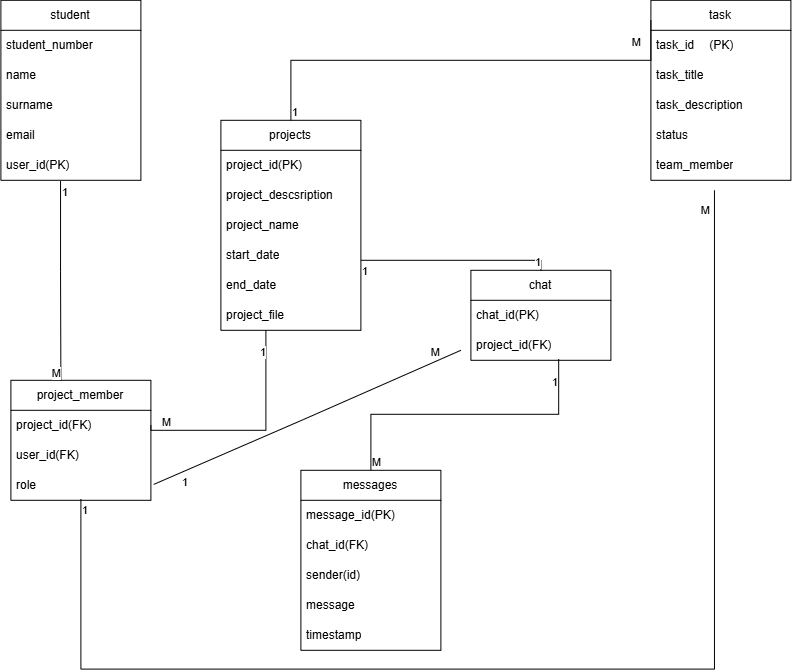

The diagram above was exported from draw.io. Its source (the exported page's mxGraphModel, read from the mxfile embedded in the PNG):
<mxGraphModel dx="1288" dy="701" grid="1" gridSize="10" guides="1" tooltips="1" connect="1" arrows="1" fold="1" page="1" pageScale="1" pageWidth="827" pageHeight="1169" math="0" shadow="0">
  <root>
    <mxCell id="0" />
    <mxCell id="1" parent="0" />
    <mxCell id="w1OxdYO-EKpAtfbInBC8-1" parent="1" style="swimlane;fontStyle=0;childLayout=stackLayout;horizontal=1;startSize=30;horizontalStack=0;resizeParent=1;resizeParentMax=0;resizeLast=0;collapsible=1;marginBottom=0;whiteSpace=wrap;html=1;" value="student" vertex="1">
      <mxGeometry height="180" width="140" x="10" y="70" as="geometry" />
    </mxCell>
    <mxCell id="w1OxdYO-EKpAtfbInBC8-4" parent="w1OxdYO-EKpAtfbInBC8-1" style="text;strokeColor=none;fillColor=none;align=left;verticalAlign=middle;spacingLeft=4;spacingRight=4;overflow=hidden;points=[[0,0.5],[1,0.5]];portConstraint=eastwest;rotatable=0;whiteSpace=wrap;html=1;" value="student_number" vertex="1">
      <mxGeometry height="30" width="140" y="30" as="geometry" />
    </mxCell>
    <mxCell id="w1OxdYO-EKpAtfbInBC8-5" parent="w1OxdYO-EKpAtfbInBC8-1" style="text;strokeColor=none;fillColor=none;align=left;verticalAlign=middle;spacingLeft=4;spacingRight=4;overflow=hidden;points=[[0,0.5],[1,0.5]];portConstraint=eastwest;rotatable=0;whiteSpace=wrap;html=1;" value="name" vertex="1">
      <mxGeometry height="30" width="140" y="60" as="geometry" />
    </mxCell>
    <mxCell id="w1OxdYO-EKpAtfbInBC8-6" parent="w1OxdYO-EKpAtfbInBC8-1" style="text;strokeColor=none;fillColor=none;align=left;verticalAlign=middle;spacingLeft=4;spacingRight=4;overflow=hidden;points=[[0,0.5],[1,0.5]];portConstraint=eastwest;rotatable=0;whiteSpace=wrap;html=1;" value="surname" vertex="1">
      <mxGeometry height="30" width="140" y="90" as="geometry" />
    </mxCell>
    <mxCell id="w1OxdYO-EKpAtfbInBC8-7" parent="w1OxdYO-EKpAtfbInBC8-1" style="text;strokeColor=none;fillColor=none;align=left;verticalAlign=middle;spacingLeft=4;spacingRight=4;overflow=hidden;points=[[0,0.5],[1,0.5]];portConstraint=eastwest;rotatable=0;whiteSpace=wrap;html=1;" value="email" vertex="1">
      <mxGeometry height="30" width="140" y="120" as="geometry" />
    </mxCell>
    <mxCell id="w1OxdYO-EKpAtfbInBC8-25" parent="w1OxdYO-EKpAtfbInBC8-1" style="text;strokeColor=none;fillColor=none;align=left;verticalAlign=middle;spacingLeft=4;spacingRight=4;overflow=hidden;points=[[0,0.5],[1,0.5]];portConstraint=eastwest;rotatable=0;whiteSpace=wrap;html=1;" value="user_id(PK)" vertex="1">
      <mxGeometry height="30" width="140" y="150" as="geometry" />
    </mxCell>
    <mxCell id="w1OxdYO-EKpAtfbInBC8-8" parent="1" style="swimlane;fontStyle=0;childLayout=stackLayout;horizontal=1;startSize=30;horizontalStack=0;resizeParent=1;resizeParentMax=0;resizeLast=0;collapsible=1;marginBottom=0;whiteSpace=wrap;html=1;" value="projects" vertex="1">
      <mxGeometry height="210" width="140" x="230" y="190" as="geometry" />
    </mxCell>
    <mxCell id="w1OxdYO-EKpAtfbInBC8-9" parent="w1OxdYO-EKpAtfbInBC8-8" style="text;strokeColor=none;fillColor=none;align=left;verticalAlign=middle;spacingLeft=4;spacingRight=4;overflow=hidden;points=[[0,0.5],[1,0.5]];portConstraint=eastwest;rotatable=0;whiteSpace=wrap;html=1;" value="project_id(PK)" vertex="1">
      <mxGeometry height="30" width="140" y="30" as="geometry" />
    </mxCell>
    <mxCell id="w1OxdYO-EKpAtfbInBC8-10" parent="w1OxdYO-EKpAtfbInBC8-8" style="text;strokeColor=none;fillColor=none;align=left;verticalAlign=middle;spacingLeft=4;spacingRight=4;overflow=hidden;points=[[0,0.5],[1,0.5]];portConstraint=eastwest;rotatable=0;whiteSpace=wrap;html=1;" value="project_descsription" vertex="1">
      <mxGeometry height="30" width="140" y="60" as="geometry" />
    </mxCell>
    <mxCell id="w1OxdYO-EKpAtfbInBC8-11" parent="w1OxdYO-EKpAtfbInBC8-8" style="text;strokeColor=none;fillColor=none;align=left;verticalAlign=middle;spacingLeft=4;spacingRight=4;overflow=hidden;points=[[0,0.5],[1,0.5]];portConstraint=eastwest;rotatable=0;whiteSpace=wrap;html=1;" value="project_name" vertex="1">
      <mxGeometry height="30" width="140" y="90" as="geometry" />
    </mxCell>
    <mxCell id="w1OxdYO-EKpAtfbInBC8-12" parent="w1OxdYO-EKpAtfbInBC8-8" style="text;strokeColor=none;fillColor=none;align=left;verticalAlign=middle;spacingLeft=4;spacingRight=4;overflow=hidden;points=[[0,0.5],[1,0.5]];portConstraint=eastwest;rotatable=0;whiteSpace=wrap;html=1;" value="start_date" vertex="1">
      <mxGeometry height="30" width="140" y="120" as="geometry" />
    </mxCell>
    <mxCell id="w1OxdYO-EKpAtfbInBC8-13" parent="w1OxdYO-EKpAtfbInBC8-8" style="text;strokeColor=none;fillColor=none;align=left;verticalAlign=middle;spacingLeft=4;spacingRight=4;overflow=hidden;points=[[0,0.5],[1,0.5]];portConstraint=eastwest;rotatable=0;whiteSpace=wrap;html=1;" value="end_date" vertex="1">
      <mxGeometry height="30" width="140" y="150" as="geometry" />
    </mxCell>
    <mxCell id="w1OxdYO-EKpAtfbInBC8-14" parent="w1OxdYO-EKpAtfbInBC8-8" style="text;strokeColor=none;fillColor=none;align=left;verticalAlign=middle;spacingLeft=4;spacingRight=4;overflow=hidden;points=[[0,0.5],[1,0.5]];portConstraint=eastwest;rotatable=0;whiteSpace=wrap;html=1;" value="project_file" vertex="1">
      <mxGeometry height="30" width="140" y="180" as="geometry" />
    </mxCell>
    <mxCell id="w1OxdYO-EKpAtfbInBC8-15" parent="1" style="swimlane;fontStyle=0;childLayout=stackLayout;horizontal=1;startSize=30;horizontalStack=0;resizeParent=1;resizeParentMax=0;resizeLast=0;collapsible=1;marginBottom=0;whiteSpace=wrap;html=1;" value="task" vertex="1">
      <mxGeometry height="180" width="140" x="660" y="70" as="geometry" />
    </mxCell>
    <mxCell id="w1OxdYO-EKpAtfbInBC8-16" parent="w1OxdYO-EKpAtfbInBC8-15" style="text;strokeColor=none;fillColor=none;align=left;verticalAlign=middle;spacingLeft=4;spacingRight=4;overflow=hidden;points=[[0,0.5],[1,0.5]];portConstraint=eastwest;rotatable=0;whiteSpace=wrap;html=1;" value="task_id&lt;span style=&quot;white-space: pre;&quot;&gt;&#09;&lt;/span&gt;(PK)" vertex="1">
      <mxGeometry height="30" width="140" y="30" as="geometry" />
    </mxCell>
    <mxCell id="w1OxdYO-EKpAtfbInBC8-17" parent="w1OxdYO-EKpAtfbInBC8-15" style="text;strokeColor=none;fillColor=none;align=left;verticalAlign=middle;spacingLeft=4;spacingRight=4;overflow=hidden;points=[[0,0.5],[1,0.5]];portConstraint=eastwest;rotatable=0;whiteSpace=wrap;html=1;" value="task_title" vertex="1">
      <mxGeometry height="30" width="140" y="60" as="geometry" />
    </mxCell>
    <mxCell id="w1OxdYO-EKpAtfbInBC8-18" parent="w1OxdYO-EKpAtfbInBC8-15" style="text;strokeColor=none;fillColor=none;align=left;verticalAlign=middle;spacingLeft=4;spacingRight=4;overflow=hidden;points=[[0,0.5],[1,0.5]];portConstraint=eastwest;rotatable=0;whiteSpace=wrap;html=1;" value="task_description" vertex="1">
      <mxGeometry height="30" width="140" y="90" as="geometry" />
    </mxCell>
    <mxCell id="w1OxdYO-EKpAtfbInBC8-19" parent="w1OxdYO-EKpAtfbInBC8-15" style="text;strokeColor=none;fillColor=none;align=left;verticalAlign=middle;spacingLeft=4;spacingRight=4;overflow=hidden;points=[[0,0.5],[1,0.5]];portConstraint=eastwest;rotatable=0;whiteSpace=wrap;html=1;" value="status" vertex="1">
      <mxGeometry height="30" width="140" y="120" as="geometry" />
    </mxCell>
    <mxCell id="w1OxdYO-EKpAtfbInBC8-20" parent="w1OxdYO-EKpAtfbInBC8-15" style="text;strokeColor=none;fillColor=none;align=left;verticalAlign=middle;spacingLeft=4;spacingRight=4;overflow=hidden;points=[[0,0.5],[1,0.5]];portConstraint=eastwest;rotatable=0;whiteSpace=wrap;html=1;" value="team_member" vertex="1">
      <mxGeometry height="30" width="140" y="150" as="geometry" />
    </mxCell>
    <mxCell id="w1OxdYO-EKpAtfbInBC8-21" parent="1" style="swimlane;fontStyle=0;childLayout=stackLayout;horizontal=1;startSize=30;horizontalStack=0;resizeParent=1;resizeParentMax=0;resizeLast=0;collapsible=1;marginBottom=0;whiteSpace=wrap;html=1;" value="project_member" vertex="1">
      <mxGeometry height="120" width="140" x="20" y="450" as="geometry" />
    </mxCell>
    <mxCell id="w1OxdYO-EKpAtfbInBC8-22" parent="w1OxdYO-EKpAtfbInBC8-21" style="text;strokeColor=none;fillColor=none;align=left;verticalAlign=middle;spacingLeft=4;spacingRight=4;overflow=hidden;points=[[0,0.5],[1,0.5]];portConstraint=eastwest;rotatable=0;whiteSpace=wrap;html=1;" value="project_id(FK)" vertex="1">
      <mxGeometry height="30" width="140" y="30" as="geometry" />
    </mxCell>
    <mxCell id="w1OxdYO-EKpAtfbInBC8-23" parent="w1OxdYO-EKpAtfbInBC8-21" style="text;strokeColor=none;fillColor=none;align=left;verticalAlign=middle;spacingLeft=4;spacingRight=4;overflow=hidden;points=[[0,0.5],[1,0.5]];portConstraint=eastwest;rotatable=0;whiteSpace=wrap;html=1;" value="user_id(FK)" vertex="1">
      <mxGeometry height="30" width="140" y="60" as="geometry" />
    </mxCell>
    <mxCell id="w1OxdYO-EKpAtfbInBC8-24" parent="w1OxdYO-EKpAtfbInBC8-21" style="text;strokeColor=none;fillColor=none;align=left;verticalAlign=middle;spacingLeft=4;spacingRight=4;overflow=hidden;points=[[0,0.5],[1,0.5]];portConstraint=eastwest;rotatable=0;whiteSpace=wrap;html=1;" value="role" vertex="1">
      <mxGeometry height="30" width="140" y="90" as="geometry" />
    </mxCell>
    <mxCell id="w1OxdYO-EKpAtfbInBC8-26" parent="1" style="swimlane;fontStyle=0;childLayout=stackLayout;horizontal=1;startSize=30;horizontalStack=0;resizeParent=1;resizeParentMax=0;resizeLast=0;collapsible=1;marginBottom=0;whiteSpace=wrap;html=1;" value="chat" vertex="1">
      <mxGeometry height="90" width="140" x="480" y="340" as="geometry" />
    </mxCell>
    <mxCell id="w1OxdYO-EKpAtfbInBC8-27" parent="w1OxdYO-EKpAtfbInBC8-26" style="text;strokeColor=none;fillColor=none;align=left;verticalAlign=middle;spacingLeft=4;spacingRight=4;overflow=hidden;points=[[0,0.5],[1,0.5]];portConstraint=eastwest;rotatable=0;whiteSpace=wrap;html=1;" value="chat_id(PK)" vertex="1">
      <mxGeometry height="30" width="140" y="30" as="geometry" />
    </mxCell>
    <mxCell id="w1OxdYO-EKpAtfbInBC8-28" parent="w1OxdYO-EKpAtfbInBC8-26" style="text;strokeColor=none;fillColor=none;align=left;verticalAlign=middle;spacingLeft=4;spacingRight=4;overflow=hidden;points=[[0,0.5],[1,0.5]];portConstraint=eastwest;rotatable=0;whiteSpace=wrap;html=1;" value="project_id(FK)" vertex="1">
      <mxGeometry height="30" width="140" y="60" as="geometry" />
    </mxCell>
    <mxCell id="w1OxdYO-EKpAtfbInBC8-33" edge="1" parent="1" source="w1OxdYO-EKpAtfbInBC8-22" style="edgeStyle=elbowEdgeStyle;html=1;endArrow=none;elbow=vertical;rounded=0;exitX=1;exitY=0.5;exitDx=0;exitDy=0;entryX=0.25;entryY=1;entryDx=0;entryDy=0;" value="">
      <mxGeometry relative="1" as="geometry">
        <Array as="points">
          <mxPoint x="220" y="500" />
        </Array>
        <mxPoint x="170" y="450" as="sourcePoint" />
        <mxPoint x="275" y="400" as="targetPoint" />
      </mxGeometry>
    </mxCell>
    <mxCell id="w1OxdYO-EKpAtfbInBC8-34" connectable="0" parent="w1OxdYO-EKpAtfbInBC8-33" style="edgeLabel;resizable=0;html=1;align=left;verticalAlign=bottom;" value="M" vertex="1">
      <mxGeometry relative="1" x="-1" as="geometry">
        <mxPoint x="10" y="5" as="offset" />
      </mxGeometry>
    </mxCell>
    <mxCell id="w1OxdYO-EKpAtfbInBC8-35" connectable="0" parent="w1OxdYO-EKpAtfbInBC8-33" style="edgeLabel;resizable=0;html=1;align=right;verticalAlign=bottom;" value="1" vertex="1">
      <mxGeometry relative="1" x="1" as="geometry">
        <mxPoint y="30" as="offset" />
      </mxGeometry>
    </mxCell>
    <mxCell id="w1OxdYO-EKpAtfbInBC8-36" edge="1" parent="1" source="w1OxdYO-EKpAtfbInBC8-25" style="edgeStyle=elbowEdgeStyle;html=1;endArrow=none;elbow=vertical;rounded=0;exitX=0.426;exitY=1.027;exitDx=0;exitDy=0;exitPerimeter=0;entryX=0.357;entryY=0;entryDx=0;entryDy=0;entryPerimeter=0;" target="w1OxdYO-EKpAtfbInBC8-21" value="">
      <mxGeometry relative="1" as="geometry">
        <Array as="points">
          <mxPoint x="146" y="341" />
        </Array>
        <mxPoint x="80" y="340" as="sourcePoint" />
        <mxPoint x="226" y="431" as="targetPoint" />
      </mxGeometry>
    </mxCell>
    <mxCell id="w1OxdYO-EKpAtfbInBC8-37" connectable="0" parent="w1OxdYO-EKpAtfbInBC8-36" style="edgeLabel;resizable=0;html=1;align=left;verticalAlign=bottom;" value="1" vertex="1">
      <mxGeometry relative="1" x="-1" as="geometry">
        <mxPoint y="19" as="offset" />
      </mxGeometry>
    </mxCell>
    <mxCell id="w1OxdYO-EKpAtfbInBC8-38" connectable="0" parent="w1OxdYO-EKpAtfbInBC8-36" style="edgeLabel;resizable=0;html=1;align=right;verticalAlign=bottom;" value="M" vertex="1">
      <mxGeometry relative="1" x="1" as="geometry" />
    </mxCell>
    <mxCell id="w1OxdYO-EKpAtfbInBC8-39" edge="1" parent="1" source="w1OxdYO-EKpAtfbInBC8-8" style="edgeStyle=elbowEdgeStyle;html=1;endArrow=none;elbow=vertical;rounded=0;exitX=0.5;exitY=0;exitDx=0;exitDy=0;entryX=0;entryY=0.111;entryDx=0;entryDy=0;entryPerimeter=0;" target="w1OxdYO-EKpAtfbInBC8-15" value="">
      <mxGeometry relative="1" as="geometry">
        <Array as="points">
          <mxPoint x="276" y="130" />
        </Array>
        <mxPoint x="200" y="40" as="sourcePoint" />
        <mxPoint x="200" y="239" as="targetPoint" />
      </mxGeometry>
    </mxCell>
    <mxCell id="w1OxdYO-EKpAtfbInBC8-40" connectable="0" parent="w1OxdYO-EKpAtfbInBC8-39" style="edgeLabel;resizable=0;html=1;align=left;verticalAlign=bottom;" value="1" vertex="1">
      <mxGeometry relative="1" x="-1" as="geometry">
        <mxPoint as="offset" />
      </mxGeometry>
    </mxCell>
    <mxCell id="w1OxdYO-EKpAtfbInBC8-41" connectable="0" parent="w1OxdYO-EKpAtfbInBC8-39" style="edgeLabel;resizable=0;html=1;align=right;verticalAlign=bottom;" value="M" vertex="1">
      <mxGeometry relative="1" x="1" as="geometry">
        <mxPoint x="-10" y="30" as="offset" />
      </mxGeometry>
    </mxCell>
    <mxCell id="w1OxdYO-EKpAtfbInBC8-42" edge="1" parent="1" source="w1OxdYO-EKpAtfbInBC8-12" style="edgeStyle=elbowEdgeStyle;html=1;endArrow=none;elbow=vertical;rounded=0;entryX=0.5;entryY=0;entryDx=0;entryDy=0;" target="w1OxdYO-EKpAtfbInBC8-26" value="">
      <mxGeometry relative="1" as="geometry">
        <Array as="points">
          <mxPoint x="490" y="330" />
        </Array>
        <mxPoint x="380" y="330" as="sourcePoint" />
        <mxPoint x="450" y="330" as="targetPoint" />
      </mxGeometry>
    </mxCell>
    <mxCell id="w1OxdYO-EKpAtfbInBC8-43" connectable="0" parent="w1OxdYO-EKpAtfbInBC8-42" style="edgeLabel;resizable=0;html=1;align=left;verticalAlign=bottom;" value="1" vertex="1">
      <mxGeometry relative="1" x="-1" as="geometry">
        <mxPoint y="19" as="offset" />
      </mxGeometry>
    </mxCell>
    <mxCell id="w1OxdYO-EKpAtfbInBC8-44" connectable="0" parent="w1OxdYO-EKpAtfbInBC8-42" style="edgeLabel;resizable=0;html=1;align=right;verticalAlign=bottom;" value="1" vertex="1">
      <mxGeometry relative="1" x="1" as="geometry" />
    </mxCell>
    <mxCell id="w1OxdYO-EKpAtfbInBC8-45" edge="1" parent="1" style="edgeStyle=elbowEdgeStyle;html=1;endArrow=none;elbow=vertical;rounded=0;entryX=0.954;entryY=1.04;entryDx=0;entryDy=0;entryPerimeter=0;" value="">
      <mxGeometry relative="1" as="geometry">
        <Array as="points">
          <mxPoint x="420" y="738.8" />
          <mxPoint x="290" y="828.8" />
        </Array>
        <mxPoint x="90" y="568.8" as="sourcePoint" />
        <mxPoint x="723.5600000000004" y="259.99999999999983" as="targetPoint" />
      </mxGeometry>
    </mxCell>
    <mxCell id="w1OxdYO-EKpAtfbInBC8-46" connectable="0" parent="w1OxdYO-EKpAtfbInBC8-45" style="edgeLabel;resizable=0;html=1;align=left;verticalAlign=bottom;" value="1" vertex="1">
      <mxGeometry relative="1" x="-1" as="geometry">
        <mxPoint y="19" as="offset" />
      </mxGeometry>
    </mxCell>
    <mxCell id="w1OxdYO-EKpAtfbInBC8-47" connectable="0" parent="w1OxdYO-EKpAtfbInBC8-45" style="edgeLabel;resizable=0;html=1;align=right;verticalAlign=bottom;" value="M" vertex="1">
      <mxGeometry relative="1" x="1" as="geometry">
        <mxPoint x="-4" y="28" as="offset" />
      </mxGeometry>
    </mxCell>
    <mxCell id="w1OxdYO-EKpAtfbInBC8-49" edge="1" parent="1" style="html=1;endArrow=none;elbow=vertical;rounded=0;exitX=1;exitY=0.5;exitDx=0;exitDy=0;entryX=-0.02;entryY=0.116;entryDx=0;entryDy=0;entryPerimeter=0;" value="">
      <mxGeometry relative="1" as="geometry">
        <Array as="points">
          <mxPoint x="312.8" y="489.12" />
        </Array>
        <mxPoint x="162.8" y="554.12" as="sourcePoint" />
        <mxPoint x="470.00000000000006" y="420" as="targetPoint" />
      </mxGeometry>
    </mxCell>
    <mxCell id="w1OxdYO-EKpAtfbInBC8-50" connectable="0" parent="w1OxdYO-EKpAtfbInBC8-49" style="edgeLabel;resizable=0;html=1;align=left;verticalAlign=bottom;" value="1" vertex="1">
      <mxGeometry relative="1" x="-1" as="geometry">
        <mxPoint x="27" y="6" as="offset" />
      </mxGeometry>
    </mxCell>
    <mxCell id="w1OxdYO-EKpAtfbInBC8-51" connectable="0" parent="w1OxdYO-EKpAtfbInBC8-49" style="edgeLabel;resizable=0;html=1;align=right;verticalAlign=bottom;" value="M" vertex="1">
      <mxGeometry relative="1" x="1" as="geometry">
        <mxPoint x="-20" y="10" as="offset" />
      </mxGeometry>
    </mxCell>
    <mxCell id="w1OxdYO-EKpAtfbInBC8-52" parent="1" style="swimlane;fontStyle=0;childLayout=stackLayout;horizontal=1;startSize=30;horizontalStack=0;resizeParent=1;resizeParentMax=0;resizeLast=0;collapsible=1;marginBottom=0;whiteSpace=wrap;html=1;" value="messages" vertex="1">
      <mxGeometry height="180" width="140" x="310" y="540" as="geometry" />
    </mxCell>
    <mxCell id="w1OxdYO-EKpAtfbInBC8-53" parent="w1OxdYO-EKpAtfbInBC8-52" style="text;strokeColor=none;fillColor=none;align=left;verticalAlign=middle;spacingLeft=4;spacingRight=4;overflow=hidden;points=[[0,0.5],[1,0.5]];portConstraint=eastwest;rotatable=0;whiteSpace=wrap;html=1;" value="message_id(PK)" vertex="1">
      <mxGeometry height="30" width="140" y="30" as="geometry" />
    </mxCell>
    <mxCell id="w1OxdYO-EKpAtfbInBC8-54" parent="w1OxdYO-EKpAtfbInBC8-52" style="text;strokeColor=none;fillColor=none;align=left;verticalAlign=middle;spacingLeft=4;spacingRight=4;overflow=hidden;points=[[0,0.5],[1,0.5]];portConstraint=eastwest;rotatable=0;whiteSpace=wrap;html=1;" value="chat_id(FK)" vertex="1">
      <mxGeometry height="30" width="140" y="60" as="geometry" />
    </mxCell>
    <mxCell id="w1OxdYO-EKpAtfbInBC8-55" parent="w1OxdYO-EKpAtfbInBC8-52" style="text;strokeColor=none;fillColor=none;align=left;verticalAlign=middle;spacingLeft=4;spacingRight=4;overflow=hidden;points=[[0,0.5],[1,0.5]];portConstraint=eastwest;rotatable=0;whiteSpace=wrap;html=1;" value="sender(id)" vertex="1">
      <mxGeometry height="30" width="140" y="90" as="geometry" />
    </mxCell>
    <mxCell id="w1OxdYO-EKpAtfbInBC8-56" parent="w1OxdYO-EKpAtfbInBC8-52" style="text;strokeColor=none;fillColor=none;align=left;verticalAlign=middle;spacingLeft=4;spacingRight=4;overflow=hidden;points=[[0,0.5],[1,0.5]];portConstraint=eastwest;rotatable=0;whiteSpace=wrap;html=1;" value="message" vertex="1">
      <mxGeometry height="30" width="140" y="120" as="geometry" />
    </mxCell>
    <mxCell id="w1OxdYO-EKpAtfbInBC8-57" parent="w1OxdYO-EKpAtfbInBC8-52" style="text;strokeColor=none;fillColor=none;align=left;verticalAlign=middle;spacingLeft=4;spacingRight=4;overflow=hidden;points=[[0,0.5],[1,0.5]];portConstraint=eastwest;rotatable=0;whiteSpace=wrap;html=1;" value="timestamp" vertex="1">
      <mxGeometry height="30" width="140" y="150" as="geometry" />
    </mxCell>
    <mxCell id="w1OxdYO-EKpAtfbInBC8-58" edge="1" parent="1" source="w1OxdYO-EKpAtfbInBC8-52" style="edgeStyle=elbowEdgeStyle;html=1;endArrow=none;elbow=vertical;rounded=0;entryX=0.627;entryY=0.957;entryDx=0;entryDy=0;entryPerimeter=0;" target="w1OxdYO-EKpAtfbInBC8-28" value="">
      <mxGeometry relative="1" as="geometry">
        <mxPoint x="470" y="590" as="sourcePoint" />
        <mxPoint x="630" y="590" as="targetPoint" />
      </mxGeometry>
    </mxCell>
    <mxCell id="w1OxdYO-EKpAtfbInBC8-59" connectable="0" parent="w1OxdYO-EKpAtfbInBC8-58" style="edgeLabel;resizable=0;html=1;align=left;verticalAlign=bottom;" value="M" vertex="1">
      <mxGeometry relative="1" x="-1" as="geometry" />
    </mxCell>
    <mxCell id="w1OxdYO-EKpAtfbInBC8-60" connectable="0" parent="w1OxdYO-EKpAtfbInBC8-58" style="edgeLabel;resizable=0;html=1;align=right;verticalAlign=bottom;" value="1" vertex="1">
      <mxGeometry relative="1" x="1" as="geometry">
        <mxPoint y="31" as="offset" />
      </mxGeometry>
    </mxCell>
  </root>
</mxGraphModel>